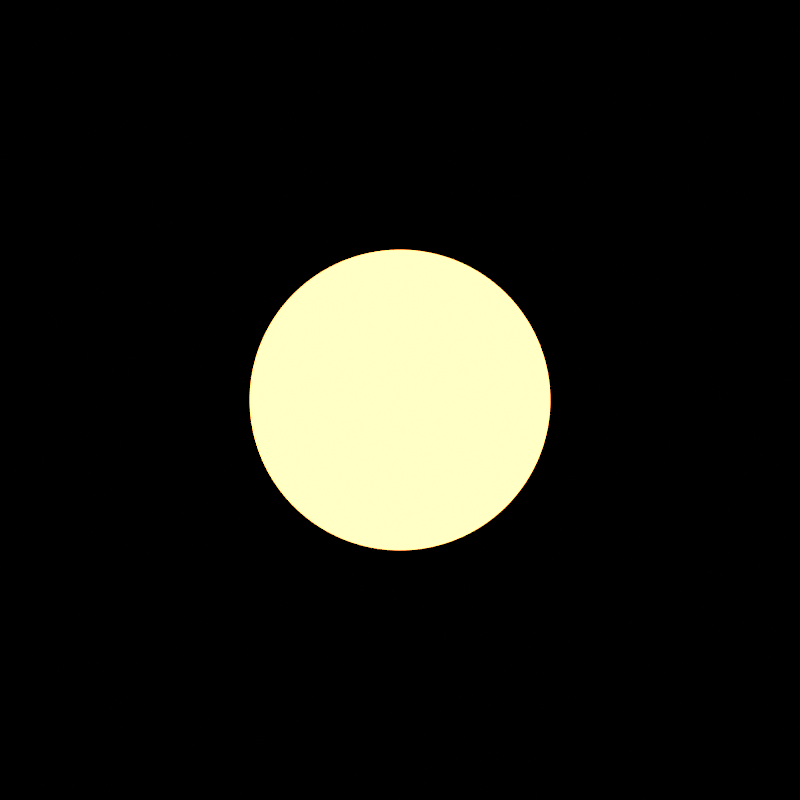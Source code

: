 # Source: compositor_blur_hdr_scene.blend  (saved by Blender 5.2.45; exported with 4.5.12 LTS)
import bpy
from mathutils import Matrix  # noqa: F401  (used for matrix-valued properties, if any)

bpy.ops.wm.read_factory_settings(use_empty=True)
scene = bpy.context.scene
scene.name = 'CameraLightBlurHDR'

# ---- materials (node trees are filled in below, after node groups)
mat_opaqueblack = bpy.data.materials.new('OpaqueBlack')

# ---- material node trees
mat_opaqueblack.use_nodes = True; mat_opaqueblack.node_tree.nodes.clear()
_N = mat_opaqueblack.node_tree.nodes; _L = mat_opaqueblack.node_tree.links
n0 = _N.new('ShaderNodeOutputMaterial'); n0.name = 'Material Output'; n0.location = (0, 0)
n1 = _N.new('ShaderNodeEmission'); n1.name = 'Emission'; n1.location = (0, 0)
n1.inputs[0].default_value = (0.0, 0.0, 0.0, 1.0)
n1.inputs[1].default_value = 0.0
_L.new(n1.outputs[0], n0.inputs[0])
n0.is_active_output = True

# ---- world
world_blackworld = bpy.data.worlds.new('BlackWorld'); scene.world = world_blackworld
world_blackworld.use_nodes = True; world_blackworld.node_tree.nodes.clear()
_N = world_blackworld.node_tree.nodes; _L = world_blackworld.node_tree.links
n0 = _N.new('ShaderNodeBackground'); n0.name = 'Background'; n0.location = (-200, 100)
n0.inputs[0].default_value = (0.0, 0.0, 0.0, 1.0)
n1 = _N.new('ShaderNodeOutputWorld'); n1.name = 'World Output'; n1.location = (200, 100)
_L.new(n0.outputs[0], n1.inputs[0])
n1.is_active_output = True

# ---- cameras
cam_oraclecamera = bpy.data.cameras.new('OracleCamera')
cam_oraclecamera.type = 'ORTHO'
cam_oraclecamera.ortho_scale = 8.0

# ---- lights
light_camerapointlight = bpy.data.lights.new('CameraPointLight', 'POINT')
light_camerapointlight.color = (1.0, 0.25, 0.05)
light_camerapointlight.use_soft_falloff = False
light_camerapointlight.energy = 1000.0
light_camerapointlight.shadow_soft_size = 1.5

# ---- meshes
me_plane = bpy.data.meshes.new('Plane')
me_plane.from_pydata([(-2.0, -2.0, 0.0), (2.0, -2.0, 0.0), (-2.0, 2.0, 0.0), (2.0, 2.0, 0.0)], [], [(0, 1, 3, 2)])
_uv = me_plane.uv_layers.new(name='UVMap')
_uv.uv.foreach_set('vector', [0.0, 0.0, 1.0, 0.0, 1.0, 1.0, 0.0, 1.0])
me_plane.materials.append(mat_opaqueblack)
me_plane.update()

# ---- objects
ob_oraclecamera = bpy.data.objects.new('OracleCamera', cam_oraclecamera)
ob_camerapointlight = bpy.data.objects.new('CameraPointLight', light_camerapointlight)
ob_opaquehalfplane = bpy.data.objects.new('OpaqueHalfPlane', me_plane)

# ---- transforms, parenting, visibility, modifiers, constraints
ob_oraclecamera.location = (0.0, 0.0, 10.0)
ob_camerapointlight.location = (0.0, 0.0, 0.0)
ob_camerapointlight.visible_camera = True
ob_opaquehalfplane.location = (-2.0, 0.0, -2.0)

# ---- collection membership
scene.collection.objects.link(ob_oraclecamera)
scene.collection.objects.link(ob_camerapointlight)
scene.collection.objects.link(ob_opaquehalfplane)

# ---- scene / render settings (as saved in the file)
scene.camera = ob_oraclecamera
scene.frame_start = 1; scene.frame_end = 250; scene.frame_set(1)
scene.render.engine = 'BLENDER_EEVEE_NEXT'
scene.render.image_settings.file_format = 'OPEN_EXR'
scene.render.image_settings.color_depth = '32'
scene.render.image_settings.exr_codec = 'NONE'
scene.render.resolution_x = 64
scene.render.resolution_y = 64
scene.render.film_transparent = True
scene.render.bake_bias = 0.0
scene.render.bake_samples = 0
scene.render.compositor_device = 'GPU'
scene.eevee.use_volume_custom_range = False
scene.eevee.fast_gi_thickness_near = 0.1
scene.eevee.fast_gi_thickness_far = 0.0
scene.eevee.ray_tracing_options.screen_trace_thickness = 0.1
scene.view_settings.view_transform = 'Standard'
bpy.context.view_layer.update()
